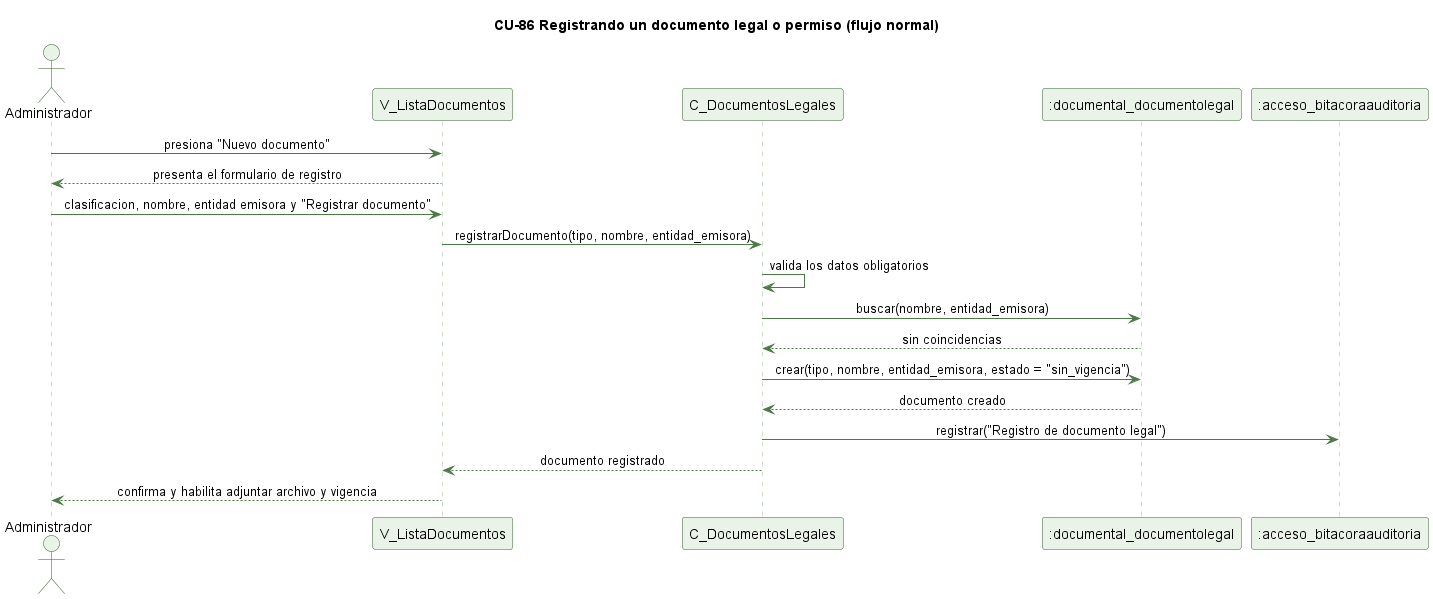

The diagram above was rendered by PlantUML. Its source (embedded in the PNG):
@startuml cu86-registrar-documento-normal
' CU-86 Registrando un documento legal o permiso - flujo normal
skinparam backgroundColor #FFFFFF
skinparam shadowing false
skinparam defaultFontName Helvetica
skinparam sequenceMessageAlign center
skinparam ParticipantBackgroundColor #EAF3E7
skinparam ParticipantBorderColor #2E5E2A
skinparam ActorBackgroundColor #EAF3E7
skinparam ActorBorderColor #2E5E2A
skinparam sequenceLifeLineBorderColor #9CC49A
skinparam ArrowColor #4B7A46

title CU-86 Registrando un documento legal o permiso (flujo normal)

actor Administrador
participant "V_ListaDocumentos" as V
participant "C_DocumentosLegales" as C
participant ":documental_documentolegal" as DL
participant ":acceso_bitacoraauditoria" as BA

Administrador -> V : presiona "Nuevo documento"
V --> Administrador : presenta el formulario de registro
Administrador -> V : clasificacion, nombre, entidad emisora y "Registrar documento"
V -> C : registrarDocumento(tipo, nombre, entidad_emisora)
C -> C : valida los datos obligatorios
C -> DL : buscar(nombre, entidad_emisora)
DL --> C : sin coincidencias
C -> DL : crear(tipo, nombre, entidad_emisora, estado = "sin_vigencia")
DL --> C : documento creado
C -> BA : registrar("Registro de documento legal")
C --> V : documento registrado
V --> Administrador : confirma y habilita adjuntar archivo y vigencia

@enduml